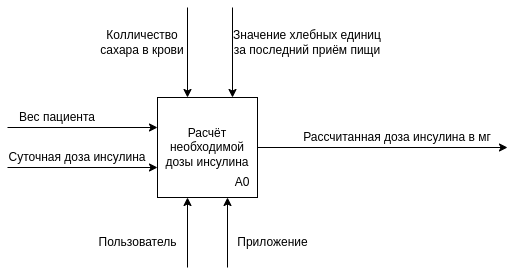

The diagram above was exported from draw.io. Its source (the exported page's mxGraphModel, read from the mxfile embedded in the PNG):
<mxGraphModel dx="1434" dy="678" grid="1" gridSize="10" guides="1" tooltips="1" connect="1" arrows="1" fold="1" page="1" pageScale="1" pageWidth="850" pageHeight="1100" math="0" shadow="0">
  <root>
    <mxCell id="0" />
    <mxCell id="1" parent="0" />
    <mxCell id="ojXimE3aqHwxdp0nM6YX-1" style="edgeStyle=orthogonalEdgeStyle;rounded=0;orthogonalLoop=1;jettySize=auto;html=1;exitX=1;exitY=0.5;exitDx=0;exitDy=0;" edge="1" parent="1" source="ojXimE3aqHwxdp0nM6YX-2">
      <mxGeometry relative="1" as="geometry">
        <mxPoint x="690" y="200" as="targetPoint" />
      </mxGeometry>
    </mxCell>
    <mxCell id="ojXimE3aqHwxdp0nM6YX-2" value="Расчёт необходимой дозы инсулина" style="whiteSpace=wrap;html=1;aspect=fixed;" vertex="1" parent="1">
      <mxGeometry x="340" y="150" width="100" height="100" as="geometry" />
    </mxCell>
    <mxCell id="ojXimE3aqHwxdp0nM6YX-3" value="Рассчитанная доза инсулина в мг" style="text;html=1;strokeColor=none;fillColor=none;align=center;verticalAlign=middle;whiteSpace=wrap;rounded=0;" vertex="1" parent="1">
      <mxGeometry x="480" y="180" width="200" height="20" as="geometry" />
    </mxCell>
    <mxCell id="ojXimE3aqHwxdp0nM6YX-4" value="" style="endArrow=classic;html=1;rounded=0;entryX=0.3;entryY=1;entryDx=0;entryDy=0;entryPerimeter=0;" edge="1" parent="1" target="ojXimE3aqHwxdp0nM6YX-2">
      <mxGeometry width="50" height="50" relative="1" as="geometry">
        <mxPoint x="370" y="320" as="sourcePoint" />
        <mxPoint x="420" y="270" as="targetPoint" />
      </mxGeometry>
    </mxCell>
    <mxCell id="ojXimE3aqHwxdp0nM6YX-5" value="" style="endArrow=classic;html=1;rounded=0;entryX=0.3;entryY=1;entryDx=0;entryDy=0;entryPerimeter=0;" edge="1" parent="1">
      <mxGeometry width="50" height="50" relative="1" as="geometry">
        <mxPoint x="410" y="320" as="sourcePoint" />
        <mxPoint x="410" y="250.0000000000001" as="targetPoint" />
      </mxGeometry>
    </mxCell>
    <mxCell id="ojXimE3aqHwxdp0nM6YX-6" value="Пользователь" style="text;html=1;align=center;verticalAlign=middle;resizable=0;points=[];autosize=1;strokeColor=none;fillColor=none;" vertex="1" parent="1">
      <mxGeometry x="270" y="280" width="100" height="30" as="geometry" />
    </mxCell>
    <mxCell id="ojXimE3aqHwxdp0nM6YX-7" value="Приложение" style="text;html=1;align=center;verticalAlign=middle;resizable=0;points=[];autosize=1;strokeColor=none;fillColor=none;" vertex="1" parent="1">
      <mxGeometry x="410" y="280" width="90" height="30" as="geometry" />
    </mxCell>
    <mxCell id="ojXimE3aqHwxdp0nM6YX-8" value="" style="endArrow=classic;html=1;rounded=0;exitX=0;exitY=1;exitDx=0;exitDy=0;" edge="1" parent="1" source="ojXimE3aqHwxdp0nM6YX-11">
      <mxGeometry width="50" height="50" relative="1" as="geometry">
        <mxPoint x="260" y="220" as="sourcePoint" />
        <mxPoint x="340" y="220" as="targetPoint" />
      </mxGeometry>
    </mxCell>
    <mxCell id="ojXimE3aqHwxdp0nM6YX-9" value="" style="endArrow=classic;html=1;rounded=0;exitX=0;exitY=1;exitDx=0;exitDy=0;" edge="1" parent="1" source="ojXimE3aqHwxdp0nM6YX-10">
      <mxGeometry width="50" height="50" relative="1" as="geometry">
        <mxPoint x="260" y="180" as="sourcePoint" />
        <mxPoint x="340" y="180" as="targetPoint" />
      </mxGeometry>
    </mxCell>
    <mxCell id="ojXimE3aqHwxdp0nM6YX-10" value="Вес пациента" style="text;html=1;strokeColor=none;fillColor=none;align=center;verticalAlign=middle;whiteSpace=wrap;rounded=0;" vertex="1" parent="1">
      <mxGeometry x="190" y="160" width="100" height="20" as="geometry" />
    </mxCell>
    <mxCell id="ojXimE3aqHwxdp0nM6YX-11" value="Суточная доза инсулина" style="text;html=1;strokeColor=none;fillColor=none;align=center;verticalAlign=middle;whiteSpace=wrap;rounded=0;" vertex="1" parent="1">
      <mxGeometry x="190" y="200" width="140" height="20" as="geometry" />
    </mxCell>
    <mxCell id="ojXimE3aqHwxdp0nM6YX-12" value="А0" style="text;html=1;strokeColor=none;fillColor=none;align=center;verticalAlign=middle;whiteSpace=wrap;rounded=0;" vertex="1" parent="1">
      <mxGeometry x="415" y="230" width="20" height="10" as="geometry" />
    </mxCell>
    <mxCell id="ojXimE3aqHwxdp0nM6YX-13" value="" style="endArrow=classic;html=1;rounded=0;" edge="1" parent="1">
      <mxGeometry width="50" height="50" relative="1" as="geometry">
        <mxPoint x="370" y="60" as="sourcePoint" />
        <mxPoint x="370" y="150" as="targetPoint" />
      </mxGeometry>
    </mxCell>
    <mxCell id="ojXimE3aqHwxdp0nM6YX-14" value="" style="endArrow=classic;html=1;rounded=0;" edge="1" parent="1">
      <mxGeometry width="50" height="50" relative="1" as="geometry">
        <mxPoint x="415" y="60" as="sourcePoint" />
        <mxPoint x="415" y="150" as="targetPoint" />
      </mxGeometry>
    </mxCell>
    <mxCell id="ojXimE3aqHwxdp0nM6YX-15" value="Колличество сахара в крови" style="text;html=1;strokeColor=none;fillColor=none;align=center;verticalAlign=middle;whiteSpace=wrap;rounded=0;" vertex="1" parent="1">
      <mxGeometry x="280" y="80" width="90" height="30" as="geometry" />
    </mxCell>
    <mxCell id="ojXimE3aqHwxdp0nM6YX-16" value="Значение хлебных единиц за последний приём пищи" style="text;html=1;strokeColor=none;fillColor=none;align=center;verticalAlign=middle;whiteSpace=wrap;rounded=0;" vertex="1" parent="1">
      <mxGeometry x="415" y="80" width="150" height="30" as="geometry" />
    </mxCell>
  </root>
</mxGraphModel>